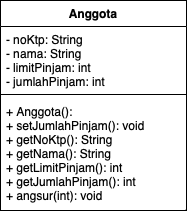

The diagram above was exported from draw.io. Its source (the exported page's mxGraphModel, read from the mxfile embedded in the PNG):
<mxGraphModel dx="545" dy="320" grid="1" gridSize="10" guides="1" tooltips="1" connect="1" arrows="1" fold="1" page="1" pageScale="1" pageWidth="827" pageHeight="1169" math="0" shadow="0">
  <root>
    <mxCell id="0" />
    <mxCell id="1" parent="0" />
    <mxCell id="WEWgZOX8iKhPK-vJcYs6-1" value="Anggota" style="swimlane;fontStyle=1;align=center;verticalAlign=top;childLayout=stackLayout;horizontal=1;startSize=26;horizontalStack=0;resizeParent=1;resizeParentMax=0;resizeLast=0;collapsible=1;marginBottom=0;whiteSpace=wrap;html=1;" vertex="1" parent="1">
      <mxGeometry x="334" y="110" width="186" height="210" as="geometry" />
    </mxCell>
    <mxCell id="WEWgZOX8iKhPK-vJcYs6-2" value="- noKtp: String&lt;br&gt;- nama: String&lt;br&gt;- limitPinjam: int&lt;br&gt;- jumlahPinjam: int" style="text;strokeColor=none;fillColor=none;align=left;verticalAlign=top;spacingLeft=4;spacingRight=4;overflow=hidden;rotatable=0;points=[[0,0.5],[1,0.5]];portConstraint=eastwest;whiteSpace=wrap;html=1;" vertex="1" parent="WEWgZOX8iKhPK-vJcYs6-1">
      <mxGeometry y="26" width="186" height="64" as="geometry" />
    </mxCell>
    <mxCell id="WEWgZOX8iKhPK-vJcYs6-3" value="" style="line;strokeWidth=1;fillColor=none;align=left;verticalAlign=middle;spacingTop=-1;spacingLeft=3;spacingRight=3;rotatable=0;labelPosition=right;points=[];portConstraint=eastwest;strokeColor=inherit;" vertex="1" parent="WEWgZOX8iKhPK-vJcYs6-1">
      <mxGeometry y="90" width="186" height="8" as="geometry" />
    </mxCell>
    <mxCell id="WEWgZOX8iKhPK-vJcYs6-4" value="+ Anggota():&lt;br&gt;+ setJumlahPinjam(): void&lt;br&gt;+ getNoKtp(): String&lt;br&gt;+ getNama(): String&lt;br&gt;+ getLimitPinjam(): int&lt;br&gt;+ getJumlahPinjam(): int&lt;br&gt;+ angsur(int): void" style="text;strokeColor=none;fillColor=none;align=left;verticalAlign=top;spacingLeft=4;spacingRight=4;overflow=hidden;rotatable=0;points=[[0,0.5],[1,0.5]];portConstraint=eastwest;whiteSpace=wrap;html=1;" vertex="1" parent="WEWgZOX8iKhPK-vJcYs6-1">
      <mxGeometry y="98" width="186" height="112" as="geometry" />
    </mxCell>
  </root>
</mxGraphModel>